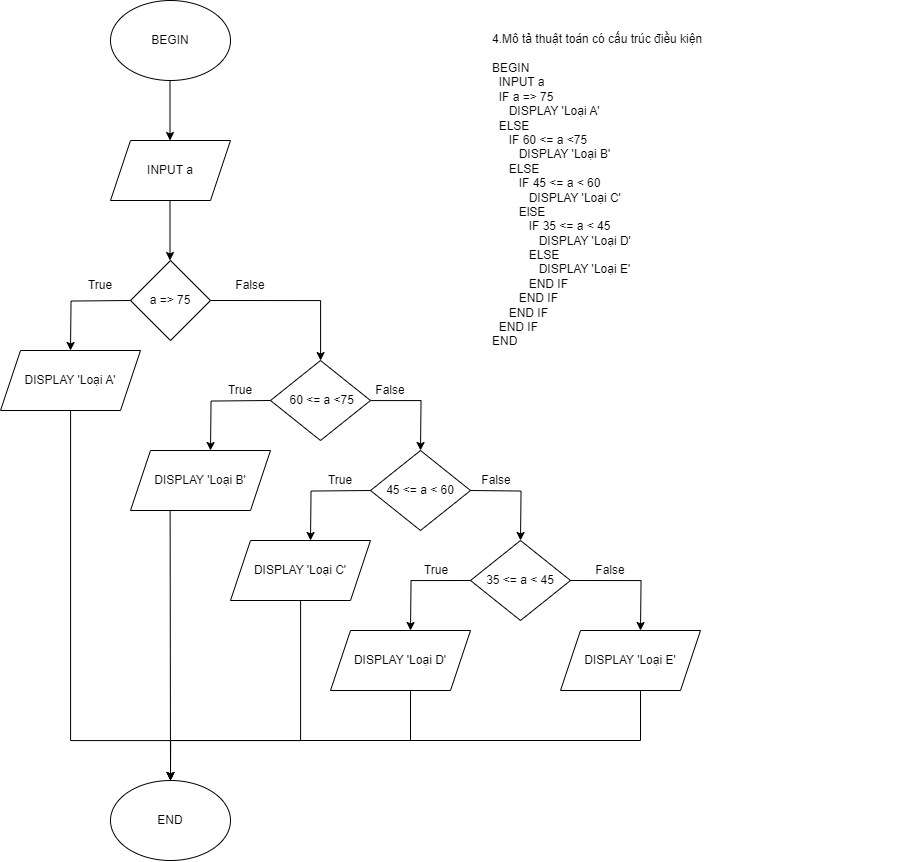

The diagram above was exported from draw.io. Its source (the exported page's mxGraphModel, read from the mxfile embedded in the PNG):
<mxGraphModel dx="2465" dy="5271" grid="1" gridSize="10" guides="1" tooltips="1" connect="1" arrows="1" fold="1" page="1" pageScale="1" pageWidth="850" pageHeight="1100" math="0" shadow="0">
  <root>
    <mxCell id="0" />
    <mxCell id="1" parent="0" />
    <mxCell id="uibeGQNEhOHshjXPAoni-1" value="&lt;div style=&quot;font-size: 12px;&quot;&gt;4.Mô tả thuật toán có cấu trúc điều kiện&lt;/div&gt;&lt;div style=&quot;font-size: 12px;&quot;&gt;&lt;br style=&quot;font-size: 12px;&quot;&gt;&lt;/div&gt;&lt;div style=&quot;font-size: 12px;&quot;&gt;BEGIN&lt;/div&gt;&lt;div style=&quot;font-size: 12px;&quot;&gt;&amp;nbsp; INPUT a&lt;/div&gt;&lt;div style=&quot;font-size: 12px;&quot;&gt;&amp;nbsp; IF a =&amp;gt; 75&lt;/div&gt;&lt;div style=&quot;font-size: 12px;&quot;&gt;&amp;nbsp; &amp;nbsp; &amp;nbsp;DISPLAY 'Loại A'&lt;/div&gt;&lt;div style=&quot;font-size: 12px;&quot;&gt;&amp;nbsp; ELSE&lt;/div&gt;&lt;div style=&quot;font-size: 12px;&quot;&gt;&amp;nbsp; &amp;nbsp; &amp;nbsp;IF 60 &amp;lt;= a &amp;lt;75&lt;/div&gt;&lt;div style=&quot;font-size: 12px;&quot;&gt;&amp;nbsp; &amp;nbsp; &amp;nbsp; &amp;nbsp; DISPLAY 'Loại B'&lt;/div&gt;&lt;div style=&quot;font-size: 12px;&quot;&gt;&amp;nbsp; &amp;nbsp; &amp;nbsp;ELSE&lt;/div&gt;&lt;div style=&quot;font-size: 12px;&quot;&gt;&amp;nbsp; &amp;nbsp; &amp;nbsp; &amp;nbsp; IF 45 &amp;lt;= a &amp;lt; 60&lt;/div&gt;&lt;div style=&quot;font-size: 12px;&quot;&gt;&amp;nbsp; &amp;nbsp; &amp;nbsp; &amp;nbsp; &amp;nbsp; &amp;nbsp;DISPLAY 'Loại C'&lt;/div&gt;&lt;div style=&quot;font-size: 12px;&quot;&gt;&amp;nbsp; &amp;nbsp; &amp;nbsp; &amp;nbsp; ElSE&lt;/div&gt;&lt;div style=&quot;font-size: 12px;&quot;&gt;&amp;nbsp; &amp;nbsp; &amp;nbsp; &amp;nbsp; &amp;nbsp; &amp;nbsp;IF 35 &amp;lt;= a &amp;lt; 45&lt;/div&gt;&lt;div style=&quot;font-size: 12px;&quot;&gt;&amp;nbsp; &amp;nbsp; &amp;nbsp; &amp;nbsp; &amp;nbsp; &amp;nbsp; &amp;nbsp; DISPLAY 'Loại D'&lt;/div&gt;&lt;div style=&quot;font-size: 12px;&quot;&gt;&amp;nbsp; &amp;nbsp; &amp;nbsp; &amp;nbsp; &amp;nbsp; &amp;nbsp;ELSE&lt;/div&gt;&lt;div style=&quot;font-size: 12px;&quot;&gt;&amp;nbsp; &amp;nbsp; &amp;nbsp; &amp;nbsp; &amp;nbsp; &amp;nbsp; &amp;nbsp; DISPLAY 'Loại E'&lt;/div&gt;&lt;div style=&quot;font-size: 12px;&quot;&gt;&amp;nbsp; &amp;nbsp; &amp;nbsp; &amp;nbsp; &amp;nbsp; &amp;nbsp;END IF&lt;/div&gt;&lt;div style=&quot;font-size: 12px;&quot;&gt;&amp;nbsp; &amp;nbsp; &amp;nbsp; &amp;nbsp; END IF&lt;/div&gt;&lt;div style=&quot;font-size: 12px;&quot;&gt;&amp;nbsp; &amp;nbsp; &amp;nbsp;END IF&lt;/div&gt;&lt;div style=&quot;font-size: 12px;&quot;&gt;&amp;nbsp; END IF&lt;/div&gt;&lt;div style=&quot;font-size: 12px;&quot;&gt;END&lt;/div&gt;" style="text;html=1;strokeColor=none;fillColor=none;align=left;verticalAlign=middle;whiteSpace=wrap;rounded=0;fontSize=12;" vertex="1" parent="1">
      <mxGeometry x="-280" y="-4035" width="410" height="370" as="geometry" />
    </mxCell>
    <mxCell id="uibeGQNEhOHshjXPAoni-3" value="BEGIN" style="ellipse;whiteSpace=wrap;html=1;" vertex="1" parent="1">
      <mxGeometry x="-660" y="-4040" width="120" height="80" as="geometry" />
    </mxCell>
    <mxCell id="uibeGQNEhOHshjXPAoni-4" value="" style="endArrow=classic;html=1;rounded=0;" edge="1" parent="1">
      <mxGeometry width="50" height="50" relative="1" as="geometry">
        <mxPoint x="-600.5" y="-3960" as="sourcePoint" />
        <mxPoint x="-600.5" y="-3900" as="targetPoint" />
      </mxGeometry>
    </mxCell>
    <mxCell id="uibeGQNEhOHshjXPAoni-5" value="INPUT a" style="shape=parallelogram;perimeter=parallelogramPerimeter;whiteSpace=wrap;html=1;fixedSize=1;" vertex="1" parent="1">
      <mxGeometry x="-660" y="-3900" width="120" height="60" as="geometry" />
    </mxCell>
    <mxCell id="uibeGQNEhOHshjXPAoni-6" value="" style="endArrow=classic;html=1;rounded=0;" edge="1" parent="1">
      <mxGeometry width="50" height="50" relative="1" as="geometry">
        <mxPoint x="-600.5" y="-3840" as="sourcePoint" />
        <mxPoint x="-600.5" y="-3780" as="targetPoint" />
      </mxGeometry>
    </mxCell>
    <mxCell id="uibeGQNEhOHshjXPAoni-16" style="edgeStyle=orthogonalEdgeStyle;rounded=0;orthogonalLoop=1;jettySize=auto;html=1;exitX=1;exitY=0.5;exitDx=0;exitDy=0;" edge="1" parent="1" source="uibeGQNEhOHshjXPAoni-7" target="uibeGQNEhOHshjXPAoni-9">
      <mxGeometry relative="1" as="geometry" />
    </mxCell>
    <mxCell id="uibeGQNEhOHshjXPAoni-7" value="a =&amp;gt; 75" style="rhombus;whiteSpace=wrap;html=1;" vertex="1" parent="1">
      <mxGeometry x="-640" y="-3780" width="80" height="80" as="geometry" />
    </mxCell>
    <mxCell id="uibeGQNEhOHshjXPAoni-28" style="edgeStyle=orthogonalEdgeStyle;rounded=0;orthogonalLoop=1;jettySize=auto;html=1;" edge="1" parent="1" source="uibeGQNEhOHshjXPAoni-8" target="uibeGQNEhOHshjXPAoni-24">
      <mxGeometry relative="1" as="geometry">
        <Array as="points">
          <mxPoint x="-700" y="-3300" />
          <mxPoint x="-600" y="-3300" />
        </Array>
      </mxGeometry>
    </mxCell>
    <mxCell id="uibeGQNEhOHshjXPAoni-8" value="DISPLAY 'Loại A'" style="shape=parallelogram;perimeter=parallelogramPerimeter;whiteSpace=wrap;html=1;fixedSize=1;" vertex="1" parent="1">
      <mxGeometry x="-770" y="-3690" width="140" height="60" as="geometry" />
    </mxCell>
    <mxCell id="uibeGQNEhOHshjXPAoni-17" style="edgeStyle=orthogonalEdgeStyle;rounded=0;orthogonalLoop=1;jettySize=auto;html=1;" edge="1" parent="1" source="uibeGQNEhOHshjXPAoni-9">
      <mxGeometry relative="1" as="geometry">
        <mxPoint x="-350" y="-3590" as="targetPoint" />
      </mxGeometry>
    </mxCell>
    <mxCell id="uibeGQNEhOHshjXPAoni-9" value="&amp;nbsp;60 &amp;lt;= a &amp;lt;75" style="rhombus;whiteSpace=wrap;html=1;" vertex="1" parent="1">
      <mxGeometry x="-500" y="-3680" width="100" height="80" as="geometry" />
    </mxCell>
    <mxCell id="uibeGQNEhOHshjXPAoni-10" value="DISPLAY 'Loại B'" style="shape=parallelogram;perimeter=parallelogramPerimeter;whiteSpace=wrap;html=1;fixedSize=1;" vertex="1" parent="1">
      <mxGeometry x="-640" y="-3590" width="140" height="60" as="geometry" />
    </mxCell>
    <mxCell id="uibeGQNEhOHshjXPAoni-11" value="45 &amp;lt;= a &amp;lt; 60" style="rhombus;whiteSpace=wrap;html=1;" vertex="1" parent="1">
      <mxGeometry x="-400" y="-3590" width="100" height="80" as="geometry" />
    </mxCell>
    <mxCell id="uibeGQNEhOHshjXPAoni-29" style="edgeStyle=orthogonalEdgeStyle;rounded=0;orthogonalLoop=1;jettySize=auto;html=1;entryX=0.5;entryY=0;entryDx=0;entryDy=0;" edge="1" parent="1" source="uibeGQNEhOHshjXPAoni-12" target="uibeGQNEhOHshjXPAoni-24">
      <mxGeometry relative="1" as="geometry">
        <Array as="points">
          <mxPoint x="-470" y="-3300" />
          <mxPoint x="-600" y="-3300" />
        </Array>
      </mxGeometry>
    </mxCell>
    <mxCell id="uibeGQNEhOHshjXPAoni-12" value="DISPLAY 'Loại C'" style="shape=parallelogram;perimeter=parallelogramPerimeter;whiteSpace=wrap;html=1;fixedSize=1;" vertex="1" parent="1">
      <mxGeometry x="-540" y="-3500" width="140" height="60" as="geometry" />
    </mxCell>
    <mxCell id="uibeGQNEhOHshjXPAoni-13" value="35 &amp;lt;= a &amp;lt; 45" style="rhombus;whiteSpace=wrap;html=1;" vertex="1" parent="1">
      <mxGeometry x="-300" y="-3500" width="100" height="80" as="geometry" />
    </mxCell>
    <mxCell id="uibeGQNEhOHshjXPAoni-14" value="DISPLAY&amp;nbsp;'Loại D'" style="shape=parallelogram;perimeter=parallelogramPerimeter;whiteSpace=wrap;html=1;fixedSize=1;" vertex="1" parent="1">
      <mxGeometry x="-440" y="-3410" width="140" height="60" as="geometry" />
    </mxCell>
    <mxCell id="uibeGQNEhOHshjXPAoni-15" value="DISPLAY 'Loại E'" style="shape=parallelogram;perimeter=parallelogramPerimeter;whiteSpace=wrap;html=1;fixedSize=1;" vertex="1" parent="1">
      <mxGeometry x="-210" y="-3410" width="140" height="60" as="geometry" />
    </mxCell>
    <mxCell id="uibeGQNEhOHshjXPAoni-18" style="edgeStyle=orthogonalEdgeStyle;rounded=0;orthogonalLoop=1;jettySize=auto;html=1;" edge="1" parent="1">
      <mxGeometry relative="1" as="geometry">
        <mxPoint x="-250" y="-3500" as="targetPoint" />
        <mxPoint x="-300" y="-3550" as="sourcePoint" />
      </mxGeometry>
    </mxCell>
    <mxCell id="uibeGQNEhOHshjXPAoni-19" style="edgeStyle=orthogonalEdgeStyle;rounded=0;orthogonalLoop=1;jettySize=auto;html=1;exitX=1;exitY=0.5;exitDx=0;exitDy=0;" edge="1" parent="1" source="uibeGQNEhOHshjXPAoni-13">
      <mxGeometry relative="1" as="geometry">
        <mxPoint x="-130" y="-3410" as="targetPoint" />
        <mxPoint x="-180" y="-3460" as="sourcePoint" />
      </mxGeometry>
    </mxCell>
    <mxCell id="uibeGQNEhOHshjXPAoni-20" style="edgeStyle=orthogonalEdgeStyle;rounded=0;orthogonalLoop=1;jettySize=auto;html=1;exitX=0;exitY=0.5;exitDx=0;exitDy=0;" edge="1" parent="1" source="uibeGQNEhOHshjXPAoni-13">
      <mxGeometry relative="1" as="geometry">
        <mxPoint x="-360" y="-3410" as="targetPoint" />
        <mxPoint x="-430" y="-3460" as="sourcePoint" />
      </mxGeometry>
    </mxCell>
    <mxCell id="uibeGQNEhOHshjXPAoni-21" style="edgeStyle=orthogonalEdgeStyle;rounded=0;orthogonalLoop=1;jettySize=auto;html=1;" edge="1" parent="1">
      <mxGeometry relative="1" as="geometry">
        <mxPoint x="-460" y="-3500" as="targetPoint" />
        <mxPoint x="-400" y="-3550" as="sourcePoint" />
      </mxGeometry>
    </mxCell>
    <mxCell id="uibeGQNEhOHshjXPAoni-22" style="edgeStyle=orthogonalEdgeStyle;rounded=0;orthogonalLoop=1;jettySize=auto;html=1;" edge="1" parent="1">
      <mxGeometry relative="1" as="geometry">
        <mxPoint x="-560" y="-3590" as="targetPoint" />
        <mxPoint x="-500" y="-3640" as="sourcePoint" />
      </mxGeometry>
    </mxCell>
    <mxCell id="uibeGQNEhOHshjXPAoni-23" style="edgeStyle=orthogonalEdgeStyle;rounded=0;orthogonalLoop=1;jettySize=auto;html=1;" edge="1" parent="1">
      <mxGeometry relative="1" as="geometry">
        <mxPoint x="-700" y="-3690" as="targetPoint" />
        <mxPoint x="-640" y="-3740" as="sourcePoint" />
      </mxGeometry>
    </mxCell>
    <mxCell id="uibeGQNEhOHshjXPAoni-24" value="END" style="ellipse;whiteSpace=wrap;html=1;" vertex="1" parent="1">
      <mxGeometry x="-660" y="-3260" width="120" height="80" as="geometry" />
    </mxCell>
    <mxCell id="uibeGQNEhOHshjXPAoni-27" value="" style="endArrow=classic;html=1;rounded=0;entryX=0.5;entryY=0;entryDx=0;entryDy=0;exitX=0.283;exitY=1.006;exitDx=0;exitDy=0;exitPerimeter=0;" edge="1" parent="1" source="uibeGQNEhOHshjXPAoni-10" target="uibeGQNEhOHshjXPAoni-24">
      <mxGeometry width="50" height="50" relative="1" as="geometry">
        <mxPoint x="-600.5" y="-3460" as="sourcePoint" />
        <mxPoint x="-600.5" y="-3400" as="targetPoint" />
      </mxGeometry>
    </mxCell>
    <mxCell id="uibeGQNEhOHshjXPAoni-33" value="" style="endArrow=none;html=1;rounded=0;" edge="1" parent="1">
      <mxGeometry width="50" height="50" relative="1" as="geometry">
        <mxPoint x="-360" y="-3300" as="sourcePoint" />
        <mxPoint x="-360" y="-3350" as="targetPoint" />
      </mxGeometry>
    </mxCell>
    <mxCell id="uibeGQNEhOHshjXPAoni-34" value="" style="endArrow=none;html=1;rounded=0;" edge="1" parent="1">
      <mxGeometry width="50" height="50" relative="1" as="geometry">
        <mxPoint x="-130" y="-3300" as="sourcePoint" />
        <mxPoint x="-130" y="-3350" as="targetPoint" />
      </mxGeometry>
    </mxCell>
    <mxCell id="uibeGQNEhOHshjXPAoni-35" value="" style="endArrow=none;html=1;rounded=0;" edge="1" parent="1">
      <mxGeometry width="50" height="50" relative="1" as="geometry">
        <mxPoint x="-600" y="-3300" as="sourcePoint" />
        <mxPoint x="-130" y="-3300" as="targetPoint" />
      </mxGeometry>
    </mxCell>
    <mxCell id="uibeGQNEhOHshjXPAoni-36" value="True" style="text;html=1;strokeColor=none;fillColor=none;align=center;verticalAlign=middle;whiteSpace=wrap;rounded=0;" vertex="1" parent="1">
      <mxGeometry x="-700" y="-3770" width="60" height="30" as="geometry" />
    </mxCell>
    <mxCell id="uibeGQNEhOHshjXPAoni-37" value="False" style="text;html=1;strokeColor=none;fillColor=none;align=center;verticalAlign=middle;whiteSpace=wrap;rounded=0;" vertex="1" parent="1">
      <mxGeometry x="-550" y="-3770" width="60" height="30" as="geometry" />
    </mxCell>
    <mxCell id="uibeGQNEhOHshjXPAoni-38" value="True" style="text;html=1;strokeColor=none;fillColor=none;align=center;verticalAlign=middle;whiteSpace=wrap;rounded=0;" vertex="1" parent="1">
      <mxGeometry x="-560" y="-3665" width="60" height="30" as="geometry" />
    </mxCell>
    <mxCell id="uibeGQNEhOHshjXPAoni-39" value="False" style="text;html=1;strokeColor=none;fillColor=none;align=center;verticalAlign=middle;whiteSpace=wrap;rounded=0;" vertex="1" parent="1">
      <mxGeometry x="-410" y="-3665" width="60" height="30" as="geometry" />
    </mxCell>
    <mxCell id="uibeGQNEhOHshjXPAoni-40" value="True" style="text;html=1;strokeColor=none;fillColor=none;align=center;verticalAlign=middle;whiteSpace=wrap;rounded=0;" vertex="1" parent="1">
      <mxGeometry x="-460" y="-3575" width="60" height="30" as="geometry" />
    </mxCell>
    <mxCell id="uibeGQNEhOHshjXPAoni-41" value="False" style="text;html=1;strokeColor=none;fillColor=none;align=center;verticalAlign=middle;whiteSpace=wrap;rounded=0;" vertex="1" parent="1">
      <mxGeometry x="-304" y="-3575" width="60" height="30" as="geometry" />
    </mxCell>
    <mxCell id="uibeGQNEhOHshjXPAoni-42" value="True" style="text;html=1;strokeColor=none;fillColor=none;align=center;verticalAlign=middle;whiteSpace=wrap;rounded=0;" vertex="1" parent="1">
      <mxGeometry x="-364" y="-3485" width="60" height="30" as="geometry" />
    </mxCell>
    <mxCell id="uibeGQNEhOHshjXPAoni-43" value="False" style="text;html=1;strokeColor=none;fillColor=none;align=center;verticalAlign=middle;whiteSpace=wrap;rounded=0;" vertex="1" parent="1">
      <mxGeometry x="-190" y="-3485" width="60" height="30" as="geometry" />
    </mxCell>
  </root>
</mxGraphModel>